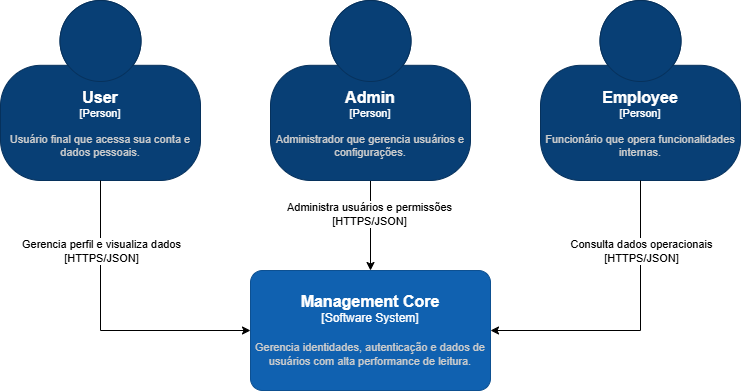

The diagram above was exported from draw.io. Its source (the exported page's mxGraphModel, read from the mxfile embedded in the PNG):
<mxGraphModel dx="3927" dy="1348" grid="1" gridSize="10" guides="1" tooltips="1" connect="1" arrows="1" fold="1" page="1" pageScale="1" pageWidth="827" pageHeight="1169" math="0" shadow="0">
  <root>
    <mxCell id="0" />
    <mxCell id="1" parent="0" />
    <mxCell id="2" edge="1" parent="1" source="4" style="edgeStyle=orthogonalEdgeStyle;rounded=0;orthogonalLoop=1;jettySize=auto;html=1;" target="7">
      <mxGeometry relative="1" as="geometry" />
    </mxCell>
    <mxCell id="3" connectable="0" parent="2" style="edgeLabel;html=1;align=center;verticalAlign=middle;resizable=0;points=[];" value="&lt;div&gt;Administra usuários e permissões&lt;/div&gt;&lt;div&gt;[HTTPS/JSON]&lt;/div&gt;" vertex="1">
      <mxGeometry relative="1" x="-0.28" y="-2" as="geometry">
        <mxPoint as="offset" />
      </mxGeometry>
    </mxCell>
    <object placeholders="1" c4Name="Admin" c4Type="Person" c4Description="Administrador que gerencia usuários e configurações." label="&lt;font style=&quot;font-size: 16px&quot;&gt;&lt;b&gt;%c4Name%&lt;/b&gt;&lt;/font&gt;&lt;div&gt;[%c4Type%]&lt;/div&gt;&lt;br&gt;&lt;div&gt;&lt;font style=&quot;font-size: 11px&quot;&gt;&lt;font color=&quot;#cccccc&quot;&gt;%c4Description%&lt;/font&gt;&lt;/div&gt;" id="4">
      <mxCell parent="1" style="html=1;fontSize=11;dashed=0;whiteSpace=wrap;fillColor=#083F75;strokeColor=#06315C;fontColor=#ffffff;shape=mxgraph.c4.person2;align=center;metaEdit=1;points=[[0.5,0,0],[1,0.5,0],[1,0.75,0],[0.75,1,0],[0.5,1,0],[0.25,1,0],[0,0.75,0],[0,0.5,0]];resizable=0;" vertex="1">
        <mxGeometry height="180" width="200" x="190" y="80" as="geometry" />
      </mxCell>
    </object>
    <object placeholders="1" c4Name="Employee" c4Type="Person" c4Description="Funcionário que opera funcionalidades internas." label="&lt;font style=&quot;font-size: 16px&quot;&gt;&lt;b&gt;%c4Name%&lt;/b&gt;&lt;/font&gt;&lt;div&gt;[%c4Type%]&lt;/div&gt;&lt;br&gt;&lt;div&gt;&lt;font style=&quot;font-size: 11px&quot;&gt;&lt;font color=&quot;#cccccc&quot;&gt;%c4Description%&lt;/font&gt;&lt;/div&gt;" id="5">
      <mxCell parent="1" style="html=1;fontSize=11;dashed=0;whiteSpace=wrap;fillColor=#083F75;strokeColor=#06315C;fontColor=#ffffff;shape=mxgraph.c4.person2;align=center;metaEdit=1;points=[[0.5,0,0],[1,0.5,0],[1,0.75,0],[0.75,1,0],[0.5,1,0],[0.25,1,0],[0,0.75,0],[0,0.5,0]];resizable=0;" vertex="1">
        <mxGeometry height="180" width="200" x="460" y="80" as="geometry" />
      </mxCell>
    </object>
    <object placeholders="1" c4Name="User" c4Type="Person" c4Description="Usuário final que acessa sua conta e dados pessoais." label="&lt;font style=&quot;font-size: 16px&quot;&gt;&lt;b&gt;%c4Name%&lt;/b&gt;&lt;/font&gt;&lt;div&gt;[%c4Type%]&lt;/div&gt;&lt;br&gt;&lt;div&gt;&lt;font style=&quot;font-size: 11px&quot;&gt;&lt;font color=&quot;#cccccc&quot;&gt;%c4Description%&lt;/font&gt;&lt;/div&gt;" id="6">
      <mxCell parent="1" style="html=1;fontSize=11;dashed=0;whiteSpace=wrap;fillColor=#083F75;strokeColor=#06315C;fontColor=#ffffff;shape=mxgraph.c4.person2;align=center;metaEdit=1;points=[[0.5,0,0],[1,0.5,0],[1,0.75,0],[0.75,1,0],[0.5,1,0],[0.25,1,0],[0,0.75,0],[0,0.5,0]];resizable=0;" vertex="1">
        <mxGeometry height="180" width="200" x="-80" y="80" as="geometry" />
      </mxCell>
    </object>
    <object placeholders="1" c4Name="Management Core" c4Type="Software System" c4Description="Gerencia identidades, autenticação e dados de usuários com alta performance de leitura." label="&lt;font style=&quot;font-size: 16px&quot;&gt;&lt;b&gt;%c4Name%&lt;/b&gt;&lt;/font&gt;&lt;div&gt;[%c4Type%]&lt;/div&gt;&lt;br&gt;&lt;div&gt;&lt;font style=&quot;font-size: 11px&quot;&gt;&lt;font color=&quot;#cccccc&quot;&gt;%c4Description%&lt;/font&gt;&lt;/div&gt;" id="7">
      <mxCell parent="1" style="rounded=1;whiteSpace=wrap;html=1;labelBackgroundColor=none;fillColor=#1061B0;fontColor=#ffffff;align=center;arcSize=10;strokeColor=#0D5091;metaEdit=1;resizable=0;points=[[0.25,0,0],[0.5,0,0],[0.75,0,0],[1,0.25,0],[1,0.5,0],[1,0.75,0],[0.75,1,0],[0.5,1,0],[0.25,1,0],[0,0.75,0],[0,0.5,0],[0,0.25,0]];" vertex="1">
        <mxGeometry height="120" width="240" x="170" y="350" as="geometry" />
      </mxCell>
    </object>
    <mxCell id="8" edge="1" parent="1" source="6" style="edgeStyle=orthogonalEdgeStyle;rounded=0;orthogonalLoop=1;jettySize=auto;html=1;entryX=0;entryY=0.5;entryDx=0;entryDy=0;entryPerimeter=0;exitX=0.5;exitY=1;exitDx=0;exitDy=0;exitPerimeter=0;" target="7">
      <mxGeometry relative="1" as="geometry" />
    </mxCell>
    <mxCell id="9" connectable="0" parent="8" style="edgeLabel;html=1;align=center;verticalAlign=middle;resizable=0;points=[];" value="Gerencia perfil e visualiza dados&lt;div&gt;[HTTPS/JSON]&lt;/div&gt;" vertex="1">
      <mxGeometry relative="1" x="-0.744" y="-3" as="geometry">
        <mxPoint x="3" y="32" as="offset" />
      </mxGeometry>
    </mxCell>
    <mxCell id="10" edge="1" parent="1" source="5" style="edgeStyle=orthogonalEdgeStyle;rounded=0;orthogonalLoop=1;jettySize=auto;html=1;entryX=1;entryY=0.5;entryDx=0;entryDy=0;entryPerimeter=0;exitX=0.5;exitY=1;exitDx=0;exitDy=0;exitPerimeter=0;" target="7">
      <mxGeometry relative="1" as="geometry" />
    </mxCell>
    <mxCell id="11" connectable="0" parent="10" style="edgeLabel;html=1;align=center;verticalAlign=middle;resizable=0;points=[];" value="&lt;div&gt;Consulta dados operacionais&lt;/div&gt;&lt;div&gt;[HTTPS/JSON]&lt;/div&gt;" vertex="1">
      <mxGeometry relative="1" x="-0.6973" y="-2" as="geometry">
        <mxPoint x="2" y="25" as="offset" />
      </mxGeometry>
    </mxCell>
  </root>
</mxGraphModel>